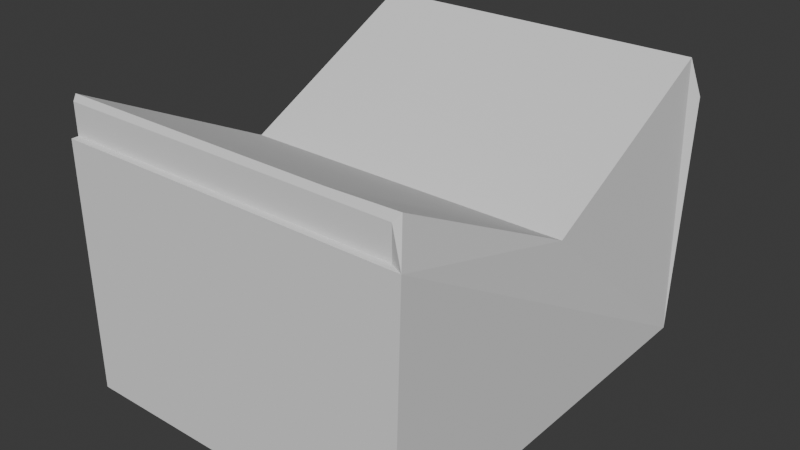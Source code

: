 # Source: half_up_source.blend  (saved by Blender 4.0.36; exported with 4.5.12 LTS)
import bpy
from mathutils import Matrix  # noqa: F401  (used for matrix-valued properties, if any)

bpy.ops.wm.read_factory_settings(use_empty=True)
scene = bpy.context.scene
scene.name = 'Scene'

# ---- world
world_world = bpy.data.worlds.new('World'); scene.world = world_world
world_world.use_nodes = True; world_world.node_tree.nodes.clear()
_N = world_world.node_tree.nodes; _L = world_world.node_tree.links
n0 = _N.new('ShaderNodeOutputWorld'); n0.name = 'World Output'; n0.location = (300, 300)
n1 = _N.new('ShaderNodeBackground'); n1.name = 'Background'; n1.location = (10, 300)
n1.inputs[0].default_value = (0.05088, 0.05088, 0.05088, 1.0)
_L.new(n1.outputs[0], n0.inputs[0])
n0.is_active_output = True
world_world.color = (0.05088, 0.05088, 0.05088)
world_world.use_sun_shadow = False
world_world.sun_shadow_jitter_overblur = 0.0

# ---- meshes
me_walls = bpy.data.meshes.new('walls')
me_walls.from_pydata([(10.2, -6.2, -0.2), (10.2, 6.2, -0.2), (10.17, -5.889, 8.221), (10.17, 5.889, 8.221), (10.18, -1.956e-08, 5.23), (10.4, -6.2, 7.1), (10.4, 6.2, 7.1), (8.166, -5.911, 8.179), (9.494, -1.186e-08, 5.224), (0.0, 4.743e-09, 5.224), (0.0, 5.911, 8.179), (0.0, 6.2, -0.2), (0.0, 6.2, 7.1), (0.0, -6.2, -0.2), (0.0, -6.2, 7.1), (0.0, -5.911, 8.179), (10.0, -6.0, 0.0), (10.0, 6.0, 0.0), (10.0, -6.0, 8.0), (10.0, 6.0, 8.0), (10.0, 0.0, 5.0), (10.0, -6.0, 7.1), (10.0, 6.0, 7.1), (8.166, -6.0, 8.0), (9.494, 0.0, 5.0), (0.0, 0.0, 5.0), (0.0, 6.0, 8.0), (0.0, 6.0, 0.0), (0.0, 6.0, 7.1), (0.0, -6.0, 0.0), (0.0, -6.0, 7.1), (0.0, -6.0, 8.0)], [], [(6, 3, 4, 2, 5, 0, 1), (8, 4, 3, 10, 9), (6, 1, 11, 12), (0, 5, 14, 13), (7, 2, 4, 8), (11, 1, 0, 13), (7, 8, 9, 15), (22, 17, 16, 21, 18, 20, 19), (24, 25, 26, 19, 20), (22, 28, 27, 17), (16, 29, 30, 21), (23, 24, 20, 18), (27, 29, 16, 17), (23, 31, 25, 24), (11, 13, 29, 27), (5, 2, 18, 21), (2, 7, 23, 18), (10, 3, 19, 26), (6, 12, 28, 22), (14, 5, 21, 30), (7, 15, 31, 23), (15, 9, 25, 31), (12, 11, 27, 28), (13, 14, 30, 29), (3, 6, 22, 19), (9, 10, 26, 25)])
_uv = me_walls.uv_layers.new(name='UVMap')
_uv.uv.foreach_set('vector', [1.0, 1.0, 1.0, 1.0, 1.0, 0.5, 1.0, 0.0, 1.0, 0.0, 1.0, 0.0, 1.0, 1.0, 0.9747, 0.5, 1.0, 0.5, 1.0, 1.0, 0.5, 1.0, 0.5, 0.5, 1.0, 1.0, 1.0, 1.0, 0.5, 1.0, 0.5, 1.0, 1.0, 0.0, 1.0, 0.0, 0.5, 0.0, 0.5, 0.0, 0.9083, 0.0, 1.0, 0.0, 1.0, 0.5, 0.9747, 0.5, 0.5, 1.0, 1.0, 1.0, 1.0, 0.0, 0.5, 0.0, 0.9083, 0.0, 0.9747, 0.5, 0.5, 0.5, 0.5, 0.0, 1.0, 1.0, 1.0, 1.0, 1.0, 0.0, 1.0, 0.0, 1.0, 0.0, 1.0, 0.5, 1.0, 1.0, 0.9747, 0.5, 0.5, 0.5, 0.5, 1.0, 1.0, 1.0, 1.0, 0.5, 1.0, 1.0, 0.5, 1.0, 0.5, 1.0, 1.0, 1.0, 1.0, 0.0, 0.5, 0.0, 0.5, 0.0, 1.0, 0.0, 0.9083, 0.0, 0.9747, 0.5, 1.0, 0.5, 1.0, 0.0, 0.5, 1.0, 0.5, 0.0, 1.0, 0.0, 1.0, 1.0, 0.9083, 0.0, 0.5, 0.0, 0.5, 0.5, 0.9747, 0.5, 0.5, 1.0, 0.5, 0.0, 0.5, 0.0, 0.5, 1.0, 1.0, 0.0, 1.0, 0.0, 1.0, 0.0, 1.0, 0.0, 1.0, 0.0, 0.9083, 0.0, 0.9083, 0.0, 1.0, 0.0, 0.5, 1.0, 1.0, 1.0, 1.0, 1.0, 0.5, 1.0, 1.0, 1.0, 0.5, 1.0, 0.5, 1.0, 1.0, 1.0, 0.5, 0.0, 1.0, 0.0, 1.0, 0.0, 0.5, 0.0, 0.9083, 0.0, 0.5, 0.0, 0.5, 0.0, 0.9083, 0.0, 0.5, 0.0, 0.5, 0.5, 0.5, 0.5, 0.5, 0.0, 0.5, 1.0, 0.5, 1.0, 0.5, 1.0, 0.5, 1.0, 0.5, 0.0, 0.5, 0.0, 0.5, 0.0, 0.5, 0.0, 1.0, 1.0, 1.0, 1.0, 1.0, 1.0, 1.0, 1.0, 0.5, 0.5, 0.5, 1.0, 0.5, 1.0, 0.5, 0.5])
me_walls.update()
me_vent_a = bpy.data.meshes.new('vent_a')
me_vent_a.from_pydata([(10.0, 5.0, 8.0), (10.0, 5.0, 7.1), (0.0, 5.0, 7.1), (0.0, 5.0, 8.0)], [], [(0, 1, 2, 3)])
_uv = me_vent_a.uv_layers.new(name='UVMap')
_uv.uv.foreach_set('vector', [1.0, 1.0, 1.0, 1.0, 0.5, 1.0, 0.5, 1.0])
me_vent_a.update()
me_vent_b = bpy.data.meshes.new('vent_b')
me_vent_b.from_pydata([(10.0, -5.0, 8.0), (10.0, -5.0, 7.1), (0.0, -5.0, 7.1), (0.0, -5.0, 8.0)], [], [(1, 0, 3, 2)])
_uv = me_vent_b.uv_layers.new(name='UVMap')
_uv.uv.foreach_set('vector', [1.0, 0.0, 1.0, 0.0, 0.5, 0.0, 0.5, 0.0])
me_vent_b.update()
me_cylinder_005 = bpy.data.meshes.new('Cylinder.005')
me_cylinder_005.from_pydata([(0.0, 0.002, -0.004), (0.0, 0.002, 0.004), (0.0003902, 0.001962, -0.004), (0.0003902, 0.001962, 0.004), (0.0007654, 0.001848, -0.004), (0.0007654, 0.001848, 0.004), (0.001111, 0.001663, -0.004), (0.001111, 0.001663, 0.004), (0.001414, 0.001414, -0.004), (0.001414, 0.001414, 0.004), (0.001663, 0.001111, -0.004), (0.001663, 0.001111, 0.004), (0.001848, 0.0007654, -0.004), (0.001848, 0.0007654, 0.004), (0.001962, 0.0003902, -0.004), (0.001962, 0.0003902, 0.004), (0.002, 0.0, -0.004), (0.002, 0.0, 0.004), (0.001962, -0.0003902, -0.004), (0.001962, -0.0003902, 0.004), (0.001848, -0.0007654, -0.004), (0.001848, -0.0007654, 0.004), (0.001663, -0.001111, -0.004), (0.001663, -0.001111, 0.004), (0.001414, -0.001414, -0.004), (0.001414, -0.001414, 0.004), (0.001111, -0.001663, -0.004), (0.001111, -0.001663, 0.004), (0.0007654, -0.001848, -0.004), (0.0007654, -0.001848, 0.004), (0.0003902, -0.001962, -0.004), (0.0003902, -0.001962, 0.004), (0.0, -0.002, -0.004), (0.0, -0.002, 0.004)], [], [(0, 1, 3, 2), (2, 3, 5, 4), (4, 5, 7, 6), (6, 7, 9, 8), (8, 9, 11, 10), (10, 11, 13, 12), (12, 13, 15, 14), (14, 15, 17, 16), (16, 17, 19, 18), (18, 19, 21, 20), (20, 21, 23, 22), (22, 23, 25, 24), (24, 25, 27, 26), (26, 27, 29, 28), (28, 29, 31, 30), (30, 31, 33, 32), (33, 31, 29, 27, 25, 23, 21, 19, 17, 15, 13, 11, 9, 7, 5, 3, 1), (2, 4, 6, 8, 10, 12, 14, 16, 18, 20, 22, 24, 26, 28, 30, 32, 0), (33, 1, 0, 32)])
_uv = me_cylinder_005.uv_layers.new(name='UVMap')
_uv.uv.foreach_set('vector', [1.0, 0.5, 1.0, 1.0, 0.9688, 1.0, 0.9688, 0.5, 0.9688, 0.5, 0.9688, 1.0, 0.9375, 1.0, 0.9375, 0.5, 0.9375, 0.5, 0.9375, 1.0, 0.9062, 1.0, 0.9062, 0.5, 0.9062, 0.5, 0.9062, 1.0, 0.875, 1.0, 0.875, 0.5, 0.875, 0.5, 0.875, 1.0, 0.8438, 1.0, 0.8438, 0.5, 0.8438, 0.5, 0.8438, 1.0, 0.8125, 1.0, 0.8125, 0.5, 0.8125, 0.5, 0.8125, 1.0, 0.7812, 1.0, 0.7812, 0.5, 0.7812, 0.5, 0.7812, 1.0, 0.75, 1.0, 0.75, 0.5, 0.75, 0.5, 0.75, 1.0, 0.7188, 1.0, 0.7188, 0.5, 0.7188, 0.5, 0.7188, 1.0, 0.6875, 1.0, 0.6875, 0.5, 0.6875, 0.5, 0.6875, 1.0, 0.6562, 1.0, 0.6562, 0.5, 0.6562, 0.5, 0.6562, 1.0, 0.625, 1.0, 0.625, 0.5, 0.625, 0.5, 0.625, 1.0, 0.5938, 1.0, 0.5938, 0.5, 0.5938, 0.5, 0.5938, 1.0, 0.5625, 1.0, 0.5625, 0.5, 0.5625, 0.5, 0.5625, 1.0, 0.5312, 1.0, 0.5312, 0.5, 0.5312, 0.5, 0.5312, 1.0, 0.5, 1.0, 0.5, 0.5, 0.25, 0.01, 0.2968, 0.01461, 0.3418, 0.02827, 0.3833, 0.05045, 0.4197, 0.08029, 0.4496, 0.1167, 0.4717, 0.1582, 0.4854, 0.2032, 0.49, 0.25, 0.4854, 0.2968, 0.4717, 0.3418, 0.4496, 0.3833, 0.4197, 0.4197, 0.3833, 0.4496, 0.3418, 0.4717, 0.2968, 0.4854, 0.25, 0.49, 0.7968, 0.4854, 0.8418, 0.4717, 0.8833, 0.4496, 0.9197, 0.4197, 0.9496, 0.3833, 0.9717, 0.3418, 0.9854, 0.2968, 0.99, 0.25, 0.9854, 0.2032, 0.9717, 0.1582, 0.9496, 0.1167, 0.9197, 0.08029, 0.8833, 0.05045, 0.8418, 0.02827, 0.7968, 0.01461, 0.75, 0.01, 0.75, 0.49, 0.45, 0.625, 0.45, 0.625, 0.45, 0.625, 0.45, 0.625])
me_cylinder_005.update()
me_cylinder_006 = bpy.data.meshes.new('Cylinder.006')
me_cylinder_006.from_pydata([(0.0, 0.002, 0.006), (0.0, 0.01, -0.01), (0.0, 0.01, 0.01), (0.001951, 0.009808, -0.01), (0.0003902, 0.001962, 0.006), (0.001951, 0.009808, 0.01), (0.003827, 0.009239, -0.01), (0.0007654, 0.001848, 0.006), (0.003827, 0.009239, 0.01), (0.001111, 0.001663, 0.006), (0.005556, 0.008315, -0.01), (0.005556, 0.008315, 0.01), (0.007071, 0.007071, -0.01), (0.001414, 0.001414, 0.006), (0.007071, 0.007071, 0.01), (0.008315, 0.005556, -0.01), (0.001663, 0.001111, 0.006), (0.008315, 0.005556, 0.01), (0.009239, 0.003827, -0.01), (0.001848, 0.0007654, 0.006), (0.009239, 0.003827, 0.01), (0.001962, 0.0003902, 0.006), (0.009808, 0.001951, -0.01), (0.009808, 0.001951, 0.01), (0.002, 0.0, 0.006), (0.01, 0.0, -0.01), (0.01, 0.0, 0.01), (0.001962, -0.0003902, 0.006), (0.009808, -0.001951, -0.01), (0.009808, -0.001951, 0.01), (0.009239, -0.003827, -0.01), (0.001848, -0.0007654, 0.006), (0.009239, -0.003827, 0.01), (0.008315, -0.005556, -0.01), (0.001663, -0.001111, 0.006), (0.008315, -0.005556, 0.01), (0.001414, -0.001414, 0.006), (0.007071, -0.007071, -0.01), (0.007071, -0.007071, 0.01), (0.001111, -0.001663, 0.006), (0.005556, -0.008315, -0.01), (0.005556, -0.008315, 0.01), (0.0007654, -0.001848, 0.006), (0.003827, -0.009239, -0.01), (0.003827, -0.009239, 0.01), (0.0003902, -0.001962, 0.006), (0.001951, -0.009808, -0.01), (0.001951, -0.009808, 0.01), (0.0, -0.002, 0.006), (0.0, -0.01, -0.01), (0.0, -0.01, 0.01), (0.0003902, 0.001962, 0.01), (0.0, -0.002, 0.01), (0.0003902, -0.001962, 0.01), (0.0, 0.002, 0.01), (0.001111, -0.001663, 0.01), (0.0007654, -0.001848, 0.01), (0.0007654, 0.001848, 0.01), (0.001414, -0.001414, 0.01), (0.001414, 0.001414, 0.01), (0.001111, 0.001663, 0.01), (0.001663, -0.001111, 0.01), (0.001848, -0.0007654, 0.01), (0.001848, 0.0007654, 0.01), (0.001663, 0.001111, 0.01), (0.001962, -0.0003902, 0.01), (0.002, 0.0, 0.01), (0.001962, 0.0003902, 0.01)], [], [(1, 2, 5, 3), (3, 5, 8, 6), (6, 8, 11, 10), (10, 11, 14, 12), (12, 14, 17, 15), (15, 17, 20, 18), (18, 20, 23, 22), (22, 23, 26, 25), (25, 26, 29, 28), (28, 29, 32, 30), (30, 32, 35, 33), (33, 35, 38, 37), (37, 38, 41, 40), (40, 41, 44, 43), (43, 44, 47, 46), (46, 47, 50, 49), (35, 32, 29, 26, 23, 20, 17, 14, 11, 8, 5, 2, 54, 51, 57, 60, 59, 64, 63, 67, 66, 65, 62, 61, 58, 55, 56, 53, 52, 50, 47, 44, 41, 38), (49, 1, 3, 6, 10, 12, 15, 18, 22, 25, 28, 30, 33, 37, 40, 43, 46), (54, 2, 1, 49, 50, 52, 48, 0), (54, 0, 4, 51), (51, 4, 7, 57), (57, 7, 9, 60), (60, 9, 13, 59), (13, 16, 64, 59), (16, 19, 63, 64), (19, 21, 67, 63), (21, 24, 66, 67), (24, 27, 65, 66), (27, 31, 62, 65), (31, 34, 61, 62), (34, 36, 58, 61), (36, 39, 55, 58), (39, 42, 56, 55), (42, 45, 53, 56), (45, 48, 52, 53), (36, 34, 31, 27, 24, 21, 19, 16, 13, 9, 7, 4, 0, 48, 45, 42, 39)])
_uv = me_cylinder_006.uv_layers.new(name='UVMap')
_uv.uv.foreach_set('vector', [1.0, 0.5, 1.0, 1.0, 0.9688, 1.0, 0.9688, 0.5, 0.9688, 0.5, 0.9688, 1.0, 0.9375, 1.0, 0.9375, 0.5, 0.9375, 0.5, 0.9375, 1.0, 0.9062, 1.0, 0.9062, 0.5, 0.9062, 0.5, 0.9062, 1.0, 0.875, 1.0, 0.875, 0.5, 0.875, 0.5, 0.875, 1.0, 0.8438, 1.0, 0.8438, 0.5, 0.8438, 0.5, 0.8438, 1.0, 0.8125, 1.0, 0.8125, 0.5, 0.8125, 0.5, 0.8125, 1.0, 0.7812, 1.0, 0.7812, 0.5, 0.7812, 0.5, 0.7812, 1.0, 0.75, 1.0, 0.75, 0.5, 0.75, 0.5, 0.75, 1.0, 0.7188, 1.0, 0.7188, 0.5, 0.7188, 0.5, 0.7188, 1.0, 0.6875, 1.0, 0.6875, 0.5, 0.6875, 0.5, 0.6875, 1.0, 0.6562, 1.0, 0.6562, 0.5, 0.6562, 0.5, 0.6562, 1.0, 0.625, 1.0, 0.625, 0.5, 0.625, 0.5, 0.625, 1.0, 0.5938, 1.0, 0.5938, 0.5, 0.5938, 0.5, 0.5938, 1.0, 0.5625, 1.0, 0.5625, 0.5, 0.5625, 0.5, 0.5625, 1.0, 0.5312, 1.0, 0.5312, 0.5, 0.5312, 0.5, 0.5312, 1.0, 0.5, 1.0, 0.5, 0.5, 0.4496, 0.1167, 0.4717, 0.1582, 0.4854, 0.2032, 0.49, 0.25, 0.4854, 0.2968, 0.4717, 0.3418, 0.4496, 0.3833, 0.4197, 0.4197, 0.3833, 0.4496, 0.3418, 0.4717, 0.2968, 0.4854, 0.25, 0.49, 0.25, 0.298, 0.2594, 0.2971, 0.2684, 0.2943, 0.2767, 0.2899, 0.2839, 0.2839, 0.2899, 0.2767, 0.2943, 0.2684, 0.2971, 0.2594, 0.298, 0.25, 0.2971, 0.2406, 0.2943, 0.2316, 0.2899, 0.2233, 0.2839, 0.2161, 0.2767, 0.2101, 0.2684, 0.2057, 0.2594, 0.2029, 0.25, 0.202, 0.25, 0.01, 0.2968, 0.01461, 0.3418, 0.02827, 0.3833, 0.05045, 0.4197, 0.08029, 0.75, 0.01, 0.75, 0.49, 0.7968, 0.4854, 0.8418, 0.4717, 0.8833, 0.4496, 0.9197, 0.4197, 0.9496, 0.3833, 0.9717, 0.3418, 0.9854, 0.2968, 0.99, 0.25, 0.9854, 0.2032, 0.9717, 0.1582, 0.9496, 0.1167, 0.9197, 0.08029, 0.8833, 0.05045, 0.8418, 0.02827, 0.7968, 0.01461, 0.4501, 0.625, 0.4501, 0.6249, 0.4498, 0.6249, 0.4498, 0.6251, 0.4501, 0.6251, 0.4501, 0.625, 0.45, 0.625, 0.45, 0.625, 1.0, 0.75, 1.0, 0.5, 0.9688, 0.5, 0.9688, 0.75, 0.9688, 0.75, 0.9688, 0.5, 0.9375, 0.5, 0.9375, 0.75, 0.9375, 0.75, 0.9375, 0.5, 0.9062, 0.5, 0.9062, 0.75, 0.9062, 0.75, 0.9062, 0.5, 0.875, 0.5, 0.875, 0.75, 0.875, 0.5, 0.8438, 0.5, 0.8438, 0.75, 0.875, 0.75, 0.8438, 0.5, 0.8125, 0.5, 0.8125, 0.75, 0.8438, 0.75, 0.8125, 0.5, 0.7812, 0.5, 0.7812, 0.75, 0.8125, 0.75, 0.7812, 0.5, 0.75, 0.5, 0.75, 0.75, 0.7812, 0.75, 0.75, 0.5, 0.7188, 0.5, 0.7188, 0.75, 0.75, 0.75, 0.7188, 0.5, 0.6875, 0.5, 0.6875, 0.75, 0.7188, 0.75, 0.6875, 0.5, 0.6562, 0.5, 0.6562, 0.75, 0.6875, 0.75, 0.6562, 0.5, 0.625, 0.5, 0.625, 0.75, 0.6562, 0.75, 0.625, 0.5, 0.5938, 0.5, 0.5938, 0.75, 0.625, 0.75, 0.5938, 0.5, 0.5625, 0.5, 0.5625, 0.75, 0.5938, 0.75, 0.5625, 0.5, 0.5312, 0.5, 0.5312, 0.75, 0.5625, 0.75, 0.5312, 0.5, 0.5, 0.5, 0.5, 0.75, 0.5312, 0.75, 0.9197, 0.08029, 0.9496, 0.1167, 0.9717, 0.1582, 0.9854, 0.2032, 0.99, 0.25, 0.9854, 0.2968, 0.9717, 0.3418, 0.9496, 0.3833, 0.9197, 0.4197, 0.8833, 0.4496, 0.8418, 0.4717, 0.7968, 0.4854, 0.75, 0.49, 0.75, 0.01, 0.7968, 0.01461, 0.8418, 0.02827, 0.8833, 0.05045])
me_cylinder_006.update()
me_cylinder_001 = bpy.data.meshes.new('Cylinder.001')
me_cylinder_001.from_pydata([(0.0, 0.002, 0.006), (0.0003902, 0.001962, 0.006), (0.0007654, 0.001848, 0.006), (0.001111, 0.001663, 0.006), (0.001414, 0.001414, 0.006), (0.001663, 0.001111, 0.006), (0.001848, 0.0007654, 0.006), (0.001962, 0.0003902, 0.006), (0.002, 0.0, 0.006), (0.001962, -0.0003902, 0.006), (0.001848, -0.0007654, 0.006), (0.001663, -0.001111, 0.006), (0.001414, -0.001414, 0.006), (0.001111, -0.001663, 0.006), (0.0007654, -0.001848, 0.006), (0.0003902, -0.001962, 0.006), (0.0, -0.002, 0.006)], [], [(12, 11, 10, 9, 8, 7, 6, 5, 4, 3, 2, 1, 0, 16, 15, 14, 13)])
_uv = me_cylinder_001.uv_layers.new(name='UVMap')
_uv.uv.foreach_set('vector', [0.9197, 0.08029, 0.9496, 0.1167, 0.9717, 0.1582, 0.9854, 0.2032, 0.99, 0.25, 0.9854, 0.2968, 0.9717, 0.3418, 0.9496, 0.3833, 0.9197, 0.4197, 0.8833, 0.4496, 0.8418, 0.4717, 0.7968, 0.4854, 0.75, 0.49, 0.75, 0.01, 0.7968, 0.01461, 0.8418, 0.02827, 0.8833, 0.05045])
me_cylinder_001.update()
me_cylinder_002 = bpy.data.meshes.new('Cylinder.002')
me_cylinder_002.from_pydata([(0.0, 0.002, 0.006), (0.0, 0.01, -0.01), (0.0, 0.01, 0.01), (0.001951, 0.009808, -0.01), (0.0003902, 0.001962, 0.006), (0.001951, 0.009808, 0.01), (0.003827, 0.009239, -0.01), (0.0007654, 0.001848, 0.006), (0.003827, 0.009239, 0.01), (0.001111, 0.001663, 0.006), (0.005556, 0.008315, -0.01), (0.005556, 0.008315, 0.01), (0.007071, 0.007071, -0.01), (0.001414, 0.001414, 0.006), (0.007071, 0.007071, 0.01), (0.008315, 0.005556, -0.01), (0.001663, 0.001111, 0.006), (0.008315, 0.005556, 0.01), (0.009239, 0.003827, -0.01), (0.001848, 0.0007654, 0.006), (0.009239, 0.003827, 0.01), (0.001962, 0.0003902, 0.006), (0.009808, 0.001951, -0.01), (0.009808, 0.001951, 0.01), (0.002, 0.0, 0.006), (0.01, 0.0, -0.01), (0.01, 0.0, 0.01), (0.001962, -0.0003902, 0.006), (0.009808, -0.001951, -0.01), (0.009808, -0.001951, 0.01), (0.009239, -0.003827, -0.01), (0.001848, -0.0007654, 0.006), (0.009239, -0.003827, 0.01), (0.008315, -0.005556, -0.01), (0.001663, -0.001111, 0.006), (0.008315, -0.005556, 0.01), (0.001414, -0.001414, 0.006), (0.007071, -0.007071, -0.01), (0.007071, -0.007071, 0.01), (0.001111, -0.001663, 0.006), (0.005556, -0.008315, -0.01), (0.005556, -0.008315, 0.01), (0.0007654, -0.001848, 0.006), (0.003827, -0.009239, -0.01), (0.003827, -0.009239, 0.01), (0.0003902, -0.001962, 0.006), (0.001951, -0.009808, -0.01), (0.001951, -0.009808, 0.01), (0.0, -0.002, 0.006), (0.0, -0.01, -0.01), (0.0, -0.01, 0.01), (0.0003902, 0.001962, 0.01), (0.0, -0.002, 0.01), (0.0003902, -0.001962, 0.01), (0.0, 0.002, 0.01), (0.001111, -0.001663, 0.01), (0.0007654, -0.001848, 0.01), (0.0007654, 0.001848, 0.01), (0.001414, -0.001414, 0.01), (0.001414, 0.001414, 0.01), (0.001111, 0.001663, 0.01), (0.001663, -0.001111, 0.01), (0.001848, -0.0007654, 0.01), (0.001848, 0.0007654, 0.01), (0.001663, 0.001111, 0.01), (0.001962, -0.0003902, 0.01), (0.002, 0.0, 0.01), (0.001962, 0.0003902, 0.01)], [], [(1, 2, 5, 3), (3, 5, 8, 6), (6, 8, 11, 10), (10, 11, 14, 12), (12, 14, 17, 15), (15, 17, 20, 18), (18, 20, 23, 22), (22, 23, 26, 25), (25, 26, 29, 28), (28, 29, 32, 30), (30, 32, 35, 33), (33, 35, 38, 37), (37, 38, 41, 40), (40, 41, 44, 43), (43, 44, 47, 46), (46, 47, 50, 49), (35, 32, 29, 26, 23, 20, 17, 14, 11, 8, 5, 2, 54, 51, 57, 60, 59, 64, 63, 67, 66, 65, 62, 61, 58, 55, 56, 53, 52, 50, 47, 44, 41, 38), (49, 1, 3, 6, 10, 12, 15, 18, 22, 25, 28, 30, 33, 37, 40, 43, 46), (54, 2, 1, 49, 50, 52, 48, 0), (54, 0, 4, 51), (51, 4, 7, 57), (57, 7, 9, 60), (60, 9, 13, 59), (13, 16, 64, 59), (16, 19, 63, 64), (19, 21, 67, 63), (21, 24, 66, 67), (24, 27, 65, 66), (27, 31, 62, 65), (31, 34, 61, 62), (34, 36, 58, 61), (36, 39, 55, 58), (39, 42, 56, 55), (42, 45, 53, 56), (45, 48, 52, 53)])
_uv = me_cylinder_002.uv_layers.new(name='UVMap')
_uv.uv.foreach_set('vector', [1.0, 0.5, 1.0, 1.0, 0.9688, 1.0, 0.9688, 0.5, 0.9688, 0.5, 0.9688, 1.0, 0.9375, 1.0, 0.9375, 0.5, 0.9375, 0.5, 0.9375, 1.0, 0.9062, 1.0, 0.9062, 0.5, 0.9062, 0.5, 0.9062, 1.0, 0.875, 1.0, 0.875, 0.5, 0.875, 0.5, 0.875, 1.0, 0.8438, 1.0, 0.8438, 0.5, 0.8438, 0.5, 0.8438, 1.0, 0.8125, 1.0, 0.8125, 0.5, 0.8125, 0.5, 0.8125, 1.0, 0.7812, 1.0, 0.7812, 0.5, 0.7812, 0.5, 0.7812, 1.0, 0.75, 1.0, 0.75, 0.5, 0.75, 0.5, 0.75, 1.0, 0.7188, 1.0, 0.7188, 0.5, 0.7188, 0.5, 0.7188, 1.0, 0.6875, 1.0, 0.6875, 0.5, 0.6875, 0.5, 0.6875, 1.0, 0.6562, 1.0, 0.6562, 0.5, 0.6562, 0.5, 0.6562, 1.0, 0.625, 1.0, 0.625, 0.5, 0.625, 0.5, 0.625, 1.0, 0.5938, 1.0, 0.5938, 0.5, 0.5938, 0.5, 0.5938, 1.0, 0.5625, 1.0, 0.5625, 0.5, 0.5625, 0.5, 0.5625, 1.0, 0.5312, 1.0, 0.5312, 0.5, 0.5312, 0.5, 0.5312, 1.0, 0.5, 1.0, 0.5, 0.5, 0.4496, 0.1167, 0.4717, 0.1582, 0.4854, 0.2032, 0.49, 0.25, 0.4854, 0.2968, 0.4717, 0.3418, 0.4496, 0.3833, 0.4197, 0.4197, 0.3833, 0.4496, 0.3418, 0.4717, 0.2968, 0.4854, 0.25, 0.49, 0.25, 0.298, 0.2594, 0.2971, 0.2684, 0.2943, 0.2767, 0.2899, 0.2839, 0.2839, 0.2899, 0.2767, 0.2943, 0.2684, 0.2971, 0.2594, 0.298, 0.25, 0.2971, 0.2406, 0.2943, 0.2316, 0.2899, 0.2233, 0.2839, 0.2161, 0.2767, 0.2101, 0.2684, 0.2057, 0.2594, 0.2029, 0.25, 0.202, 0.25, 0.01, 0.2968, 0.01461, 0.3418, 0.02827, 0.3833, 0.05045, 0.4197, 0.08029, 0.75, 0.01, 0.75, 0.49, 0.7968, 0.4854, 0.8418, 0.4717, 0.8833, 0.4496, 0.9197, 0.4197, 0.9496, 0.3833, 0.9717, 0.3418, 0.9854, 0.2968, 0.99, 0.25, 0.9854, 0.2032, 0.9717, 0.1582, 0.9496, 0.1167, 0.9197, 0.08029, 0.8833, 0.05045, 0.8418, 0.02827, 0.7968, 0.01461, 0.4501, 0.625, 0.4501, 0.6249, 0.4498, 0.6249, 0.4498, 0.6251, 0.4501, 0.6251, 0.4501, 0.625, 0.45, 0.625, 0.45, 0.625, 1.0, 0.75, 1.0, 0.5, 0.9688, 0.5, 0.9688, 0.75, 0.9688, 0.75, 0.9688, 0.5, 0.9375, 0.5, 0.9375, 0.75, 0.9375, 0.75, 0.9375, 0.5, 0.9062, 0.5, 0.9062, 0.75, 0.9062, 0.75, 0.9062, 0.5, 0.875, 0.5, 0.875, 0.75, 0.875, 0.5, 0.8438, 0.5, 0.8438, 0.75, 0.875, 0.75, 0.8438, 0.5, 0.8125, 0.5, 0.8125, 0.75, 0.8438, 0.75, 0.8125, 0.5, 0.7812, 0.5, 0.7812, 0.75, 0.8125, 0.75, 0.7812, 0.5, 0.75, 0.5, 0.75, 0.75, 0.7812, 0.75, 0.75, 0.5, 0.7188, 0.5, 0.7188, 0.75, 0.75, 0.75, 0.7188, 0.5, 0.6875, 0.5, 0.6875, 0.75, 0.7188, 0.75, 0.6875, 0.5, 0.6562, 0.5, 0.6562, 0.75, 0.6875, 0.75, 0.6562, 0.5, 0.625, 0.5, 0.625, 0.75, 0.6562, 0.75, 0.625, 0.5, 0.5938, 0.5, 0.5938, 0.75, 0.625, 0.75, 0.5938, 0.5, 0.5625, 0.5, 0.5625, 0.75, 0.5938, 0.75, 0.5625, 0.5, 0.5312, 0.5, 0.5312, 0.75, 0.5625, 0.75, 0.5312, 0.5, 0.5, 0.5, 0.5, 0.75, 0.5312, 0.75])
me_cylinder_002.update()

# ---- objects
ob_walls = bpy.data.objects.new('walls', me_walls)
ob_vent_a = bpy.data.objects.new('vent_a', me_vent_a)
ob_vent_b = bpy.data.objects.new('vent_b', me_vent_b)
ob_channel_up = bpy.data.objects.new('channel_up', me_cylinder_005)
ob_nozzle_up = bpy.data.objects.new('nozzle_up', me_cylinder_006)
ob_source = bpy.data.objects.new('source', me_cylinder_001)
ob_nozzle_wall = bpy.data.objects.new('nozzle_wall', me_cylinder_002)

# ---- transforms, parenting, visibility, modifiers, constraints
ob_walls.location = (0.0, 0.0, 0.0)
ob_vent_a.location = (0.0, 1.0, 0.0)
ob_vent_b.location = (0.0, -1.0, 0.0)
ob_channel_up.location = (0.0, 0.0, 1.004)
ob_nozzle_up.location = (0.0, 0.0, 0.994)
ob_source.location = (0.0, 0.0, 0.994)
ob_nozzle_wall.location = (0.0, 0.0, 0.994)

# ---- collection membership
scene.collection.objects.link(ob_walls)
scene.collection.objects.link(ob_vent_a)
scene.collection.objects.link(ob_vent_b)
scene.collection.objects.link(ob_channel_up)
scene.collection.objects.link(ob_nozzle_up)
scene.collection.objects.link(ob_source)
scene.collection.objects.link(ob_nozzle_wall)

# ---- scene / render settings (as saved in the file)
scene.frame_start = 1; scene.frame_end = 250; scene.frame_set(1)
scene.render.engine = 'BLENDER_EEVEE_NEXT'
scene.cycles.sampling_pattern = 'TABULATED_SOBOL'
bpy.context.view_layer.update()

# ---- added for rendering (the .blend has no active camera and no usable light): camera, sun
cam_auto = bpy.data.cameras.new('AutoCamera')
cam_auto.lens = 50.0
cam_auto.sensor_width = 36.0
cam_auto.clip_end = 1000.0
ob_auto_camera = bpy.data.objects.new('AutoCamera', cam_auto)
scene.collection.objects.link(ob_auto_camera)
ob_auto_camera.location = (22.0796, -20.2555, 17.5143)
ob_auto_camera.rotation_euler = (1.09748, -7.21219e-08, 0.694738)
scene.camera = ob_auto_camera
light_auto_sun = bpy.data.lights.new('AutoSun', 'SUN')
light_auto_sun.energy = 3.0
light_auto_sun.angle = 0.0523599
ob_auto_sun = bpy.data.objects.new('AutoSun', light_auto_sun)
scene.collection.objects.link(ob_auto_sun)
ob_auto_sun.rotation_euler = (0.872665, 0.174533, 0.523599)
bpy.context.view_layer.update()
